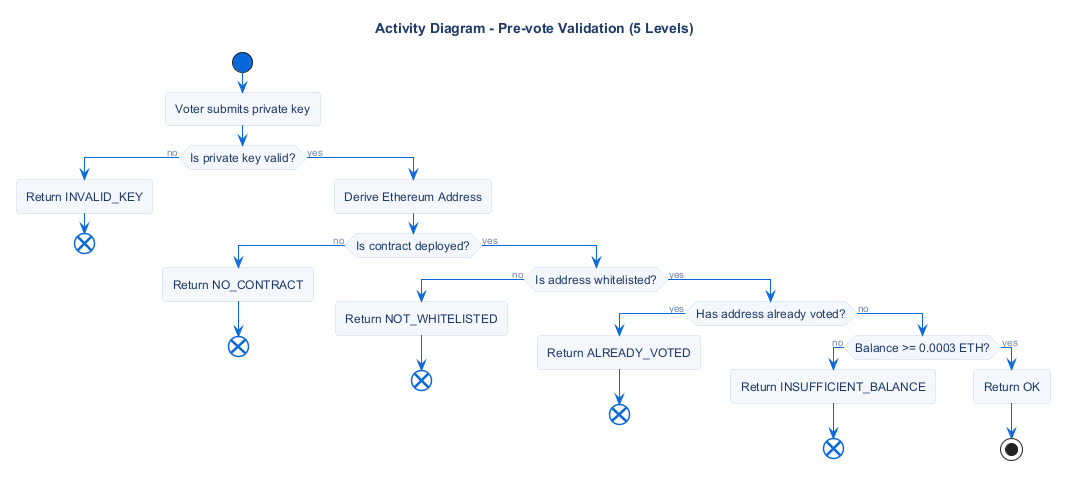

The diagram above was rendered by PlantUML. Its source (embedded in the PNG):
@startuml
!include ../_common/theme.iuml

title Activity Diagram - Pre-vote Validation (5 Levels)

start

:Voter submits private key;
if (Is private key valid?) then (no)
    :Return INVALID_KEY;
    end
else (yes)
    :Derive Ethereum Address;
    if (Is contract deployed?) then (no)
        :Return NO_CONTRACT;
        end
    else (yes)
        if (Is address whitelisted?) then (no)
            :Return NOT_WHITELISTED;
            end
        else (yes)
            if (Has address already voted?) then (yes)
                :Return ALREADY_VOTED;
                end
            else (no)
                if (Balance >= 0.0003 ETH?) then (no)
                    :Return INSUFFICIENT_BALANCE;
                    end
                else (yes)
                    :Return OK;
                    stop
                endif
            endif
        endif
    endif
endif

@enduml